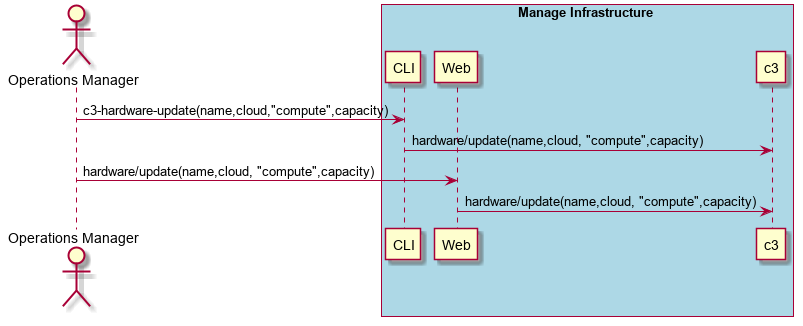

The diagram above was rendered by PlantUML. Its source (embedded in the PNG):
@startuml
Actor "Operations Manager" as A

box "Manage Infrastructure" #lightblue
participant CLI as CLI
participant Web as Web
participant "c3" as S
A -> CLI : c3-hardware-update(name,cloud,"compute",capacity)
CLI -> S : hardware/update(name,cloud, "compute",capacity)
A -> Web : hardware/update(name,cloud, "compute",capacity)
Web -> S : hardware/update(name,cloud, "compute",capacity)
end box

@enduml